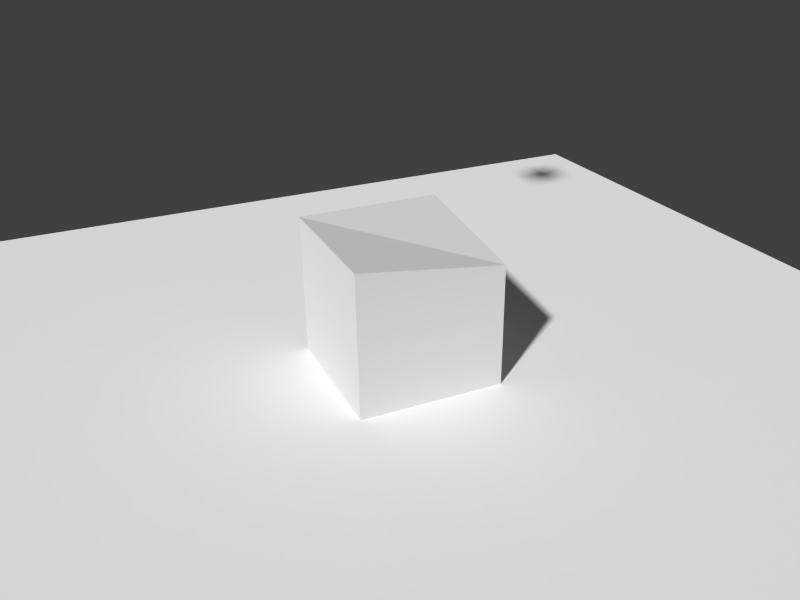 # Source: testscene.blend  (saved by Blender 2.69.0; exported with 4.5.12 LTS)
import bpy
from mathutils import Matrix  # noqa: F401  (used for matrix-valued properties, if any)

bpy.ops.wm.read_factory_settings(use_empty=True)
scene = bpy.context.scene
scene.name = 'Scene'

# ---- collections
col_collection_1 = bpy.data.collections.new('Collection 1'); scene.collection.children.link(col_collection_1)

# ---- materials (node trees are filled in below, after node groups)
mat_material_003 = bpy.data.materials.new('Material.003')
mat_material_003.alpha_threshold = 0.0
mat_material_003.roughness = 0.5
mat_material_003.line_color = (0.0, 0.0, 0.0, 1.0)
mat_material_001 = bpy.data.materials.new('Material.001')
mat_material_001.alpha_threshold = 0.0
mat_material_001.roughness = 0.5
mat_material_001.line_color = (0.0, 0.0, 0.0, 1.0)
mat_material_002 = bpy.data.materials.new('Material.002')
mat_material_002.alpha_threshold = 0.0
mat_material_002.roughness = 0.5
mat_material_002.line_color = (0.0, 0.0, 0.0, 1.0)

# ---- material node trees
mat_material_003.use_nodes = True; mat_material_003.node_tree.nodes.clear()
_N = mat_material_003.node_tree.nodes; _L = mat_material_003.node_tree.links
n0 = _N.new('ShaderNodeOutputMaterial'); n0.name = 'Material Output'; n0.location = (300, 300)
n1 = _N.new('ShaderNodeEmission'); n1.name = 'Emission'; n1.location = (110, 300)
n1.inputs[0].default_value = (0.8, 0.8, 0.8, 1.0)
n1.inputs[1].default_value = 0.4
_L.new(n1.outputs[0], n0.inputs[0])
n0.is_active_output = True
mat_material_001.use_nodes = True; mat_material_001.node_tree.nodes.clear()
_N = mat_material_001.node_tree.nodes; _L = mat_material_001.node_tree.links
n0 = _N.new('ShaderNodeOutputMaterial'); n0.name = 'Material Output'; n0.location = (300, 300)
n1 = _N.new('ShaderNodeBsdfDiffuse'); n1.name = 'Diffuse BSDF'; n1.location = (100, 300)
n1.inputs[0].default_value = (1.0, 1.0, 1.0, 1.0)
_L.new(n1.outputs[0], n0.inputs[0])
n0.is_active_output = True
mat_material_002.use_nodes = True; mat_material_002.node_tree.nodes.clear()
_N = mat_material_002.node_tree.nodes; _L = mat_material_002.node_tree.links
n0 = _N.new('ShaderNodeOutputMaterial'); n0.name = 'Material Output'; n0.location = (300, 300)
n1 = _N.new('ShaderNodeBsdfDiffuse'); n1.name = 'Diffuse BSDF'; n1.location = (10, 300)
_L.new(n1.outputs[0], n0.inputs[0])
n0.is_active_output = True

# ---- world
world_world = bpy.data.worlds.new('World'); scene.world = world_world
world_world.color = (0.05088, 0.05088, 0.05088)
world_world.use_sun_shadow = False
world_world.sun_shadow_jitter_overblur = 0.0
world_world.cycles.sampling_method = 'MANUAL'
world_world.cycles.sample_map_resolution = 256

# ---- cameras
cam_camera = bpy.data.cameras.new('Camera')
cam_camera.clip_end = 100.0
cam_camera.lens = 35.0
cam_camera.sensor_width = 32.0
cam_camera.sensor_height = 18.0
cam_camera.ortho_scale = 7.314
cam_camera.dof.focus_distance = 0.0
cam_camera.dof.aperture_fstop = 128.0

# ---- meshes
me_cube_001 = bpy.data.meshes.new('Cube.001')
me_cube_001.from_pydata([(-1.0, -1.0, -1.0), (-1.0, 1.0, -1.0), (1.0, 1.0, -1.0), (1.0, -1.0, -1.0), (-1.0, -1.0, 1.0), (-1.0, 1.0, 1.0), (1.0, 1.0, 1.0), (1.0, -1.0, 1.0)], [], [(4, 5, 1, 0), (5, 6, 2, 1), (6, 7, 3, 2), (7, 4, 0, 3), (0, 1, 2, 3), (7, 6, 5, 4)])
me_cube_001.materials.append(mat_material_003)
me_cube_001.use_remesh_preserve_volume = False
me_cube_001.use_remesh_preserve_attributes = False
me_cube_001.use_mirror_vertex_groups = False
me_cube_001.update()
me_plane = bpy.data.meshes.new('Plane')
me_plane.from_pydata([(1.0, -1.0, 0.0), (-1.0, -1.0, 0.0), (1.0, 1.0, 0.0), (-1.0, 1.0, 0.0)], [], [(1, 0, 2, 3)])
me_plane.materials.append(mat_material_001)
me_plane.use_remesh_preserve_volume = False
me_plane.use_remesh_preserve_attributes = False
me_plane.use_mirror_vertex_groups = False
me_plane.update()
me_cube = bpy.data.meshes.new('Cube')
me_cube.from_pydata([(1.0, 1.0, -1.0), (1.0, -1.0, -1.0), (-1.0, -1.0, -1.0), (-1.0, 1.0, -1.0), (1.0, 1.0, 0.7187), (1.0, -1.0, 1.0), (-1.0, -1.0, 1.0), (-1.0, 1.0, 1.0)], [], [(0, 1, 2, 3), (4, 7, 6, 5), (0, 4, 5, 1), (1, 5, 6, 2), (2, 6, 7, 3), (4, 0, 3, 7)])
me_cube.materials.append(mat_material_002)
me_cube.use_remesh_preserve_volume = False
me_cube.use_remesh_preserve_attributes = False
me_cube.use_mirror_vertex_groups = False
me_cube.update()

# ---- objects
ob_cube_001 = bpy.data.objects.new('Cube.001', me_cube_001)
ob_plane = bpy.data.objects.new('Plane', me_plane)
ob_cube = bpy.data.objects.new('Cube', me_cube)
ob_camera = bpy.data.objects.new('Camera', cam_camera)

# ---- transforms, parenting, visibility, modifiers, constraints
ob_cube_001.location = (-1.187, -0.1039, 5.573)
ob_cube_001.scale = (0.2978, 0.2978, 0.03529)
ob_cube_001.lineart.crease_threshold = 0.0
ob_plane.location = (0.0, 0.0, -1.0)
ob_plane.scale = (7.289, 7.289, 7.289)
ob_plane.lineart.crease_threshold = 0.0
ob_cube.location = (0.0, 0.0, 0.0)
ob_cube.lock_rotations_4d = False
ob_cube.empty_display_type = 'ARROWS'
ob_cube.lineart.crease_threshold = 0.0
ob_camera.location = (9.48, -4.187, 5.161)
ob_camera.rotation_euler = (1.109, 0.01327, 1.148)
ob_camera.scale = (1.0, 1.0, 1.0)
ob_camera.lock_rotations_4d = False
ob_camera.empty_display_type = 'ARROWS'
ob_camera.color = (0.0, 0.0, 0.0, 0.0)
ob_camera.display_type = 'WIRE'
ob_camera.lineart.crease_threshold = 0.0

# ---- collection membership
col_collection_1.objects.link(ob_cube_001)
col_collection_1.objects.link(ob_plane)
col_collection_1.objects.link(ob_cube)
col_collection_1.objects.link(ob_camera)

# ---- scene / render settings (as saved in the file)
scene.camera = ob_camera
scene.frame_start = 1; scene.frame_end = 250; scene.frame_set(1)
scene.render.engine = 'BLENDER_EEVEE_NEXT'
scene.render.image_settings.compression = 90
scene.render.resolution_x = 800
scene.render.resolution_y = 600
scene.render.resolution_percentage = 10
scene.render.dither_intensity = 0.0
scene.cycles.use_denoising = False
scene.cycles.samples = 10
scene.cycles.sampling_pattern = 'TABULATED_SOBOL'
scene.cycles.light_sampling_threshold = 0.0
scene.cycles.use_adaptive_sampling = False
scene.cycles.use_light_tree = False
scene.cycles.blur_glossy = 0.0
scene.cycles.volume_bounces = 1
scene.cycles.pixel_filter_type = 'GAUSSIAN'
scene.cycles.sample_clamp_indirect = 0.0
scene.view_settings.view_transform = 'Standard'
bpy.context.view_layer.update()

# ---- added for rendering (the .blend has no usable light): sun
light_auto_sun = bpy.data.lights.new('AutoSun', 'SUN')
light_auto_sun.energy = 3.0
light_auto_sun.angle = 0.0523599
ob_auto_sun = bpy.data.objects.new('AutoSun', light_auto_sun)
scene.collection.objects.link(ob_auto_sun)
ob_auto_sun.rotation_euler = (0.872665, 0.174533, 0.523599)
bpy.context.view_layer.update()
